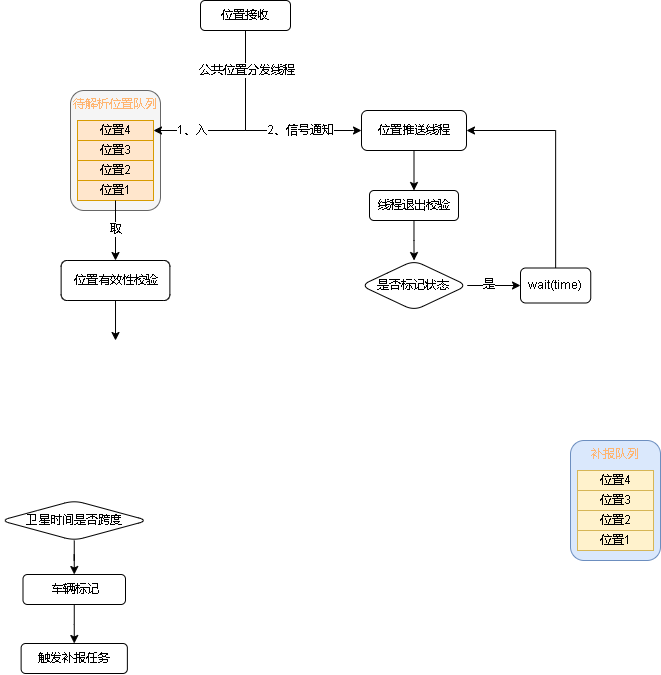

The diagram above was exported from draw.io. Its source (the exported page's mxGraphModel, read from the mxfile embedded in the PNG):
<mxGraphModel dx="981" dy="520" grid="1" gridSize="10" guides="1" tooltips="1" connect="1" arrows="1" fold="1" page="1" pageScale="1" pageWidth="827" pageHeight="1169" math="0" shadow="0">
  <root>
    <mxCell id="0" />
    <mxCell id="1" parent="0" />
    <mxCell id="a8c78l5ZNmUXM9-ktSDC-53" style="edgeStyle=orthogonalEdgeStyle;rounded=0;orthogonalLoop=1;jettySize=auto;html=1;fontColor=#000000;" edge="1" parent="1" source="a8c78l5ZNmUXM9-ktSDC-5" target="a8c78l5ZNmUXM9-ktSDC-52">
      <mxGeometry relative="1" as="geometry">
        <Array as="points">
          <mxPoint x="245" y="180" />
          <mxPoint x="353" y="180" />
        </Array>
      </mxGeometry>
    </mxCell>
    <mxCell id="a8c78l5ZNmUXM9-ktSDC-54" value="2、信号通知" style="edgeLabel;html=1;align=center;verticalAlign=middle;resizable=0;points=[];fontColor=#000000;" vertex="1" connectable="0" parent="a8c78l5ZNmUXM9-ktSDC-53">
      <mxGeometry x="0.6644" relative="1" as="geometry">
        <mxPoint x="-25" as="offset" />
      </mxGeometry>
    </mxCell>
    <mxCell id="a8c78l5ZNmUXM9-ktSDC-5" value="位置接收" style="rounded=1;whiteSpace=wrap;html=1;" vertex="1" parent="1">
      <mxGeometry x="200" y="50" width="90" height="30" as="geometry" />
    </mxCell>
    <mxCell id="a8c78l5ZNmUXM9-ktSDC-10" value="" style="edgeStyle=orthogonalEdgeStyle;rounded=0;orthogonalLoop=1;jettySize=auto;html=1;" edge="1" parent="1" source="a8c78l5ZNmUXM9-ktSDC-7" target="a8c78l5ZNmUXM9-ktSDC-9">
      <mxGeometry relative="1" as="geometry" />
    </mxCell>
    <mxCell id="a8c78l5ZNmUXM9-ktSDC-7" value="卫星时间是否跨度" style="rhombus;whiteSpace=wrap;html=1;rounded=1;" vertex="1" parent="1">
      <mxGeometry y="550" width="147.5" height="40" as="geometry" />
    </mxCell>
    <mxCell id="a8c78l5ZNmUXM9-ktSDC-13" value="" style="edgeStyle=orthogonalEdgeStyle;rounded=0;orthogonalLoop=1;jettySize=auto;html=1;" edge="1" parent="1" source="a8c78l5ZNmUXM9-ktSDC-9" target="a8c78l5ZNmUXM9-ktSDC-12">
      <mxGeometry relative="1" as="geometry" />
    </mxCell>
    <mxCell id="a8c78l5ZNmUXM9-ktSDC-9" value="车辆标记" style="whiteSpace=wrap;html=1;rounded=1;" vertex="1" parent="1">
      <mxGeometry x="22.5" y="624" width="102.5" height="30" as="geometry" />
    </mxCell>
    <mxCell id="a8c78l5ZNmUXM9-ktSDC-12" value="触发补报任务" style="whiteSpace=wrap;html=1;rounded=1;" vertex="1" parent="1">
      <mxGeometry x="20.620000000000005" y="693" width="106.25" height="30" as="geometry" />
    </mxCell>
    <mxCell id="a8c78l5ZNmUXM9-ktSDC-32" value="" style="group" vertex="1" connectable="0" parent="1">
      <mxGeometry x="70" y="140" width="90" height="120" as="geometry" />
    </mxCell>
    <mxCell id="a8c78l5ZNmUXM9-ktSDC-27" value="&lt;font color=&quot;#ffb570&quot;&gt;待解析位置队列&lt;/font&gt;" style="rounded=1;whiteSpace=wrap;html=1;verticalAlign=top;fillColor=#f5f5f5;fontColor=#333333;strokeColor=#666666;" vertex="1" parent="a8c78l5ZNmUXM9-ktSDC-32">
      <mxGeometry width="90" height="120" as="geometry" />
    </mxCell>
    <mxCell id="a8c78l5ZNmUXM9-ktSDC-28" value="&lt;font color=&quot;#000000&quot;&gt;位置4&lt;/font&gt;" style="rounded=0;whiteSpace=wrap;html=1;fillColor=#ffe6cc;strokeColor=#d79b00;" vertex="1" parent="a8c78l5ZNmUXM9-ktSDC-32">
      <mxGeometry x="7" y="30" width="76" height="20" as="geometry" />
    </mxCell>
    <mxCell id="a8c78l5ZNmUXM9-ktSDC-29" value="&lt;font color=&quot;#000000&quot;&gt;位置3&lt;/font&gt;" style="rounded=0;whiteSpace=wrap;html=1;fillColor=#ffe6cc;strokeColor=#d79b00;" vertex="1" parent="a8c78l5ZNmUXM9-ktSDC-32">
      <mxGeometry x="7" y="50" width="76" height="20" as="geometry" />
    </mxCell>
    <mxCell id="a8c78l5ZNmUXM9-ktSDC-30" value="&lt;font color=&quot;#000000&quot;&gt;位置2&lt;/font&gt;" style="rounded=0;whiteSpace=wrap;html=1;fillColor=#ffe6cc;strokeColor=#d79b00;" vertex="1" parent="a8c78l5ZNmUXM9-ktSDC-32">
      <mxGeometry x="7" y="70" width="76" height="20" as="geometry" />
    </mxCell>
    <mxCell id="a8c78l5ZNmUXM9-ktSDC-31" value="&lt;font color=&quot;#000000&quot;&gt;位置1&lt;/font&gt;" style="rounded=0;whiteSpace=wrap;html=1;fillColor=#ffe6cc;strokeColor=#d79b00;" vertex="1" parent="a8c78l5ZNmUXM9-ktSDC-32">
      <mxGeometry x="7" y="90" width="76" height="20" as="geometry" />
    </mxCell>
    <mxCell id="a8c78l5ZNmUXM9-ktSDC-33" value="" style="group" vertex="1" connectable="0" parent="1">
      <mxGeometry x="570" y="490" width="90" height="120" as="geometry" />
    </mxCell>
    <mxCell id="a8c78l5ZNmUXM9-ktSDC-34" value="&lt;font color=&quot;#ffb570&quot;&gt;补报队列&lt;/font&gt;" style="rounded=1;whiteSpace=wrap;html=1;verticalAlign=top;fillColor=#dae8fc;strokeColor=#6c8ebf;" vertex="1" parent="a8c78l5ZNmUXM9-ktSDC-33">
      <mxGeometry width="90" height="120" as="geometry" />
    </mxCell>
    <mxCell id="a8c78l5ZNmUXM9-ktSDC-35" value="&lt;font color=&quot;#000000&quot;&gt;位置4&lt;/font&gt;" style="rounded=0;whiteSpace=wrap;html=1;fillColor=#fff2cc;strokeColor=#d6b656;" vertex="1" parent="a8c78l5ZNmUXM9-ktSDC-33">
      <mxGeometry x="7" y="30" width="76" height="20" as="geometry" />
    </mxCell>
    <mxCell id="a8c78l5ZNmUXM9-ktSDC-36" value="&lt;font color=&quot;#000000&quot;&gt;位置3&lt;/font&gt;" style="rounded=0;whiteSpace=wrap;html=1;fillColor=#fff2cc;strokeColor=#d6b656;" vertex="1" parent="a8c78l5ZNmUXM9-ktSDC-33">
      <mxGeometry x="7" y="50" width="76" height="20" as="geometry" />
    </mxCell>
    <mxCell id="a8c78l5ZNmUXM9-ktSDC-37" value="&lt;font color=&quot;#000000&quot;&gt;位置2&lt;/font&gt;" style="rounded=0;whiteSpace=wrap;html=1;fillColor=#fff2cc;strokeColor=#d6b656;" vertex="1" parent="a8c78l5ZNmUXM9-ktSDC-33">
      <mxGeometry x="7" y="70" width="76" height="20" as="geometry" />
    </mxCell>
    <mxCell id="a8c78l5ZNmUXM9-ktSDC-38" value="&lt;font color=&quot;#000000&quot;&gt;位置1&lt;/font&gt;" style="rounded=0;whiteSpace=wrap;html=1;fillColor=#fff2cc;strokeColor=#d6b656;" vertex="1" parent="a8c78l5ZNmUXM9-ktSDC-33">
      <mxGeometry x="7" y="90" width="76" height="20" as="geometry" />
    </mxCell>
    <mxCell id="a8c78l5ZNmUXM9-ktSDC-44" style="edgeStyle=orthogonalEdgeStyle;rounded=0;orthogonalLoop=1;jettySize=auto;html=1;entryX=1;entryY=0.5;entryDx=0;entryDy=0;fontColor=#000000;exitX=0.5;exitY=1;exitDx=0;exitDy=0;" edge="1" parent="1" source="a8c78l5ZNmUXM9-ktSDC-5" target="a8c78l5ZNmUXM9-ktSDC-28">
      <mxGeometry relative="1" as="geometry" />
    </mxCell>
    <mxCell id="a8c78l5ZNmUXM9-ktSDC-45" value="1、入" style="edgeLabel;html=1;align=center;verticalAlign=middle;resizable=0;points=[];fontColor=#000000;" vertex="1" connectable="0" parent="a8c78l5ZNmUXM9-ktSDC-44">
      <mxGeometry x="0.4793" y="1" relative="1" as="geometry">
        <mxPoint x="-11" y="-1" as="offset" />
      </mxGeometry>
    </mxCell>
    <mxCell id="a8c78l5ZNmUXM9-ktSDC-55" value="公共位置分发线程" style="edgeLabel;html=1;align=center;verticalAlign=middle;resizable=0;points=[];fontColor=#000000;" vertex="1" connectable="0" parent="a8c78l5ZNmUXM9-ktSDC-44">
      <mxGeometry x="-0.6911" y="1" relative="1" as="geometry">
        <mxPoint y="10" as="offset" />
      </mxGeometry>
    </mxCell>
    <mxCell id="a8c78l5ZNmUXM9-ktSDC-46" style="edgeStyle=orthogonalEdgeStyle;rounded=0;orthogonalLoop=1;jettySize=auto;html=1;exitX=0.5;exitY=1;exitDx=0;exitDy=0;fontColor=#000000;" edge="1" parent="1" source="a8c78l5ZNmUXM9-ktSDC-31" target="a8c78l5ZNmUXM9-ktSDC-48">
      <mxGeometry relative="1" as="geometry">
        <mxPoint x="115" y="310" as="targetPoint" />
      </mxGeometry>
    </mxCell>
    <mxCell id="a8c78l5ZNmUXM9-ktSDC-47" value="取" style="edgeLabel;html=1;align=center;verticalAlign=middle;resizable=0;points=[];fontColor=#000000;" vertex="1" connectable="0" parent="a8c78l5ZNmUXM9-ktSDC-46">
      <mxGeometry x="-0.242" relative="1" as="geometry">
        <mxPoint y="6" as="offset" />
      </mxGeometry>
    </mxCell>
    <mxCell id="a8c78l5ZNmUXM9-ktSDC-51" style="edgeStyle=orthogonalEdgeStyle;rounded=0;orthogonalLoop=1;jettySize=auto;html=1;fontColor=#000000;" edge="1" parent="1" source="a8c78l5ZNmUXM9-ktSDC-48">
      <mxGeometry relative="1" as="geometry">
        <mxPoint x="115.00500000000011" y="390" as="targetPoint" />
      </mxGeometry>
    </mxCell>
    <mxCell id="a8c78l5ZNmUXM9-ktSDC-48" value="位置有效性校验" style="rounded=1;whiteSpace=wrap;html=1;fontFamily=Helvetica;fontSize=12;fontColor=default;align=center;strokeColor=default;fillColor=default;" vertex="1" parent="1">
      <mxGeometry x="60.629999999999995" y="310" width="108.75" height="40" as="geometry" />
    </mxCell>
    <mxCell id="a8c78l5ZNmUXM9-ktSDC-67" style="edgeStyle=orthogonalEdgeStyle;rounded=0;orthogonalLoop=1;jettySize=auto;html=1;entryX=0.5;entryY=0;entryDx=0;entryDy=0;fontColor=#000000;" edge="1" parent="1" source="a8c78l5ZNmUXM9-ktSDC-52" target="a8c78l5ZNmUXM9-ktSDC-65">
      <mxGeometry relative="1" as="geometry" />
    </mxCell>
    <mxCell id="a8c78l5ZNmUXM9-ktSDC-52" value="位置推送线程" style="rounded=1;whiteSpace=wrap;html=1;fontColor=#000000;" vertex="1" parent="1">
      <mxGeometry x="361" y="160" width="105" height="40" as="geometry" />
    </mxCell>
    <mxCell id="a8c78l5ZNmUXM9-ktSDC-63" value="" style="edgeStyle=orthogonalEdgeStyle;rounded=0;orthogonalLoop=1;jettySize=auto;html=1;fontColor=#000000;" edge="1" parent="1" source="a8c78l5ZNmUXM9-ktSDC-58" target="a8c78l5ZNmUXM9-ktSDC-62">
      <mxGeometry relative="1" as="geometry" />
    </mxCell>
    <mxCell id="a8c78l5ZNmUXM9-ktSDC-69" value="是" style="edgeLabel;html=1;align=center;verticalAlign=middle;resizable=0;points=[];fontColor=#000000;" vertex="1" connectable="0" parent="a8c78l5ZNmUXM9-ktSDC-63">
      <mxGeometry x="-0.1929" y="1" relative="1" as="geometry">
        <mxPoint as="offset" />
      </mxGeometry>
    </mxCell>
    <mxCell id="a8c78l5ZNmUXM9-ktSDC-58" value="是否标记状态" style="rhombus;whiteSpace=wrap;html=1;fontColor=#000000;rounded=1;" vertex="1" parent="1">
      <mxGeometry x="360.25" y="310" width="106.5" height="50" as="geometry" />
    </mxCell>
    <mxCell id="a8c78l5ZNmUXM9-ktSDC-64" style="edgeStyle=orthogonalEdgeStyle;rounded=0;orthogonalLoop=1;jettySize=auto;html=1;entryX=1;entryY=0.5;entryDx=0;entryDy=0;fontColor=#000000;" edge="1" parent="1" source="a8c78l5ZNmUXM9-ktSDC-62" target="a8c78l5ZNmUXM9-ktSDC-52">
      <mxGeometry relative="1" as="geometry">
        <Array as="points">
          <mxPoint x="555" y="180" />
        </Array>
      </mxGeometry>
    </mxCell>
    <mxCell id="a8c78l5ZNmUXM9-ktSDC-62" value="wait(time)" style="whiteSpace=wrap;html=1;fontColor=#000000;rounded=1;" vertex="1" parent="1">
      <mxGeometry x="520" y="317.5" width="70.25" height="35" as="geometry" />
    </mxCell>
    <mxCell id="a8c78l5ZNmUXM9-ktSDC-68" style="edgeStyle=orthogonalEdgeStyle;rounded=0;orthogonalLoop=1;jettySize=auto;html=1;fontColor=#000000;" edge="1" parent="1" source="a8c78l5ZNmUXM9-ktSDC-65" target="a8c78l5ZNmUXM9-ktSDC-58">
      <mxGeometry relative="1" as="geometry" />
    </mxCell>
    <mxCell id="a8c78l5ZNmUXM9-ktSDC-65" value="线程退出校验" style="rounded=1;whiteSpace=wrap;html=1;fontFamily=Helvetica;fontSize=12;fontColor=#000000;align=center;strokeColor=default;fillColor=default;" vertex="1" parent="1">
      <mxGeometry x="369" y="240" width="89" height="30" as="geometry" />
    </mxCell>
  </root>
</mxGraphModel>